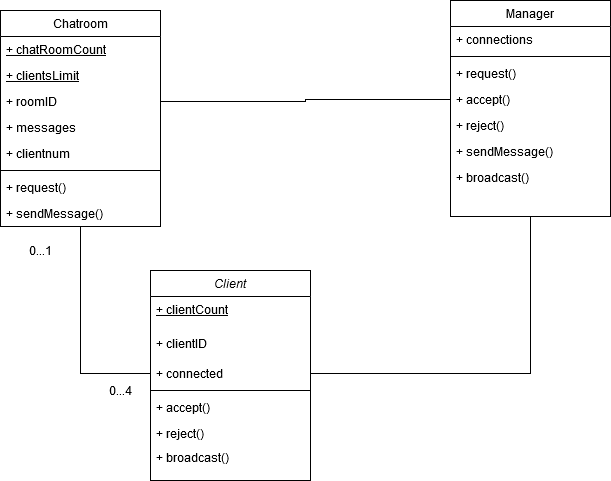

The diagram above was exported from draw.io. Its source (the exported page's mxGraphModel, read from the mxfile embedded in the PNG):
<mxGraphModel dx="987" dy="552" grid="1" gridSize="10" guides="1" tooltips="1" connect="1" arrows="1" fold="1" page="1" pageScale="1" pageWidth="827" pageHeight="1169" math="0" shadow="0">
  <root>
    <mxCell id="WIyWlLk6GJQsqaUBKTNV-0" />
    <mxCell id="WIyWlLk6GJQsqaUBKTNV-1" parent="WIyWlLk6GJQsqaUBKTNV-0" />
    <mxCell id="zkfFHV4jXpPFQw0GAbJ--6" value="Chatroom" style="swimlane;fontStyle=0;align=center;verticalAlign=top;childLayout=stackLayout;horizontal=1;startSize=26;horizontalStack=0;resizeParent=1;resizeLast=0;collapsible=1;marginBottom=0;rounded=0;shadow=0;strokeWidth=1;" parent="WIyWlLk6GJQsqaUBKTNV-1" vertex="1">
      <mxGeometry x="80" y="90" width="160" height="216" as="geometry">
        <mxRectangle x="130" y="380" width="160" height="26" as="alternateBounds" />
      </mxGeometry>
    </mxCell>
    <mxCell id="zkfFHV4jXpPFQw0GAbJ--7" value="+ chatRoomCount" style="text;align=left;verticalAlign=top;spacingLeft=4;spacingRight=4;overflow=hidden;rotatable=0;points=[[0,0.5],[1,0.5]];portConstraint=eastwest;fontStyle=4" parent="zkfFHV4jXpPFQw0GAbJ--6" vertex="1">
      <mxGeometry y="26" width="160" height="26" as="geometry" />
    </mxCell>
    <mxCell id="zkfFHV4jXpPFQw0GAbJ--8" value="+ clientsLimit" style="text;align=left;verticalAlign=top;spacingLeft=4;spacingRight=4;overflow=hidden;rotatable=0;points=[[0,0.5],[1,0.5]];portConstraint=eastwest;rounded=0;shadow=0;html=0;fontStyle=4" parent="zkfFHV4jXpPFQw0GAbJ--6" vertex="1">
      <mxGeometry y="52" width="160" height="26" as="geometry" />
    </mxCell>
    <mxCell id="e-G5k-kKxEJm1udl_QMH-7" value="+ roomID" style="text;align=left;verticalAlign=top;spacingLeft=4;spacingRight=4;overflow=hidden;rotatable=0;points=[[0,0.5],[1,0.5]];portConstraint=eastwest;rounded=0;shadow=0;html=0;fontStyle=0" vertex="1" parent="zkfFHV4jXpPFQw0GAbJ--6">
      <mxGeometry y="78" width="160" height="26" as="geometry" />
    </mxCell>
    <mxCell id="e-G5k-kKxEJm1udl_QMH-8" value="+ messages" style="text;align=left;verticalAlign=top;spacingLeft=4;spacingRight=4;overflow=hidden;rotatable=0;points=[[0,0.5],[1,0.5]];portConstraint=eastwest;rounded=0;shadow=0;html=0;fontStyle=0" vertex="1" parent="zkfFHV4jXpPFQw0GAbJ--6">
      <mxGeometry y="104" width="160" height="26" as="geometry" />
    </mxCell>
    <mxCell id="e-G5k-kKxEJm1udl_QMH-9" value="+ clientnum" style="text;align=left;verticalAlign=top;spacingLeft=4;spacingRight=4;overflow=hidden;rotatable=0;points=[[0,0.5],[1,0.5]];portConstraint=eastwest;rounded=0;shadow=0;html=0;fontStyle=0" vertex="1" parent="zkfFHV4jXpPFQw0GAbJ--6">
      <mxGeometry y="130" width="160" height="26" as="geometry" />
    </mxCell>
    <mxCell id="zkfFHV4jXpPFQw0GAbJ--9" value="" style="line;html=1;strokeWidth=1;align=left;verticalAlign=middle;spacingTop=-1;spacingLeft=3;spacingRight=3;rotatable=0;labelPosition=right;points=[];portConstraint=eastwest;" parent="zkfFHV4jXpPFQw0GAbJ--6" vertex="1">
      <mxGeometry y="156" width="160" height="8" as="geometry" />
    </mxCell>
    <mxCell id="zkfFHV4jXpPFQw0GAbJ--10" value="+ request()" style="text;align=left;verticalAlign=top;spacingLeft=4;spacingRight=4;overflow=hidden;rotatable=0;points=[[0,0.5],[1,0.5]];portConstraint=eastwest;fontStyle=0" parent="zkfFHV4jXpPFQw0GAbJ--6" vertex="1">
      <mxGeometry y="164" width="160" height="26" as="geometry" />
    </mxCell>
    <mxCell id="zkfFHV4jXpPFQw0GAbJ--11" value="+ sendMessage()" style="text;align=left;verticalAlign=top;spacingLeft=4;spacingRight=4;overflow=hidden;rotatable=0;points=[[0,0.5],[1,0.5]];portConstraint=eastwest;" parent="zkfFHV4jXpPFQw0GAbJ--6" vertex="1">
      <mxGeometry y="190" width="160" height="26" as="geometry" />
    </mxCell>
    <mxCell id="e-G5k-kKxEJm1udl_QMH-13" style="edgeStyle=orthogonalEdgeStyle;rounded=0;orthogonalLoop=1;jettySize=auto;html=1;entryX=0.5;entryY=1;entryDx=0;entryDy=0;endArrow=none;endFill=0;labelBorderColor=none;" edge="1" parent="WIyWlLk6GJQsqaUBKTNV-1" source="e-G5k-kKxEJm1udl_QMH-6" target="zkfFHV4jXpPFQw0GAbJ--6">
      <mxGeometry relative="1" as="geometry" />
    </mxCell>
    <mxCell id="zkfFHV4jXpPFQw0GAbJ--0" value="Client" style="swimlane;fontStyle=2;align=center;verticalAlign=top;childLayout=stackLayout;horizontal=1;startSize=26;horizontalStack=0;resizeParent=1;resizeLast=0;collapsible=1;marginBottom=0;rounded=0;shadow=0;strokeWidth=1;" parent="WIyWlLk6GJQsqaUBKTNV-1" vertex="1">
      <mxGeometry x="230" y="350" width="160" height="210" as="geometry">
        <mxRectangle x="230" y="140" width="160" height="26" as="alternateBounds" />
      </mxGeometry>
    </mxCell>
    <mxCell id="e-G5k-kKxEJm1udl_QMH-5" value="+ clientCount" style="text;align=left;verticalAlign=top;spacingLeft=4;spacingRight=4;overflow=hidden;rotatable=0;points=[[0,0.5],[1,0.5]];portConstraint=eastwest;fontStyle=4" vertex="1" parent="zkfFHV4jXpPFQw0GAbJ--0">
      <mxGeometry y="26" width="160" height="34" as="geometry" />
    </mxCell>
    <mxCell id="zkfFHV4jXpPFQw0GAbJ--1" value="+ clientID" style="text;align=left;verticalAlign=top;spacingLeft=4;spacingRight=4;overflow=hidden;rotatable=0;points=[[0,0.5],[1,0.5]];portConstraint=eastwest;fontStyle=0" parent="zkfFHV4jXpPFQw0GAbJ--0" vertex="1">
      <mxGeometry y="60" width="160" height="30" as="geometry" />
    </mxCell>
    <mxCell id="e-G5k-kKxEJm1udl_QMH-6" value="+ connected" style="text;align=left;verticalAlign=top;spacingLeft=4;spacingRight=4;overflow=hidden;rotatable=0;points=[[0,0.5],[1,0.5]];portConstraint=eastwest;fontStyle=0" vertex="1" parent="zkfFHV4jXpPFQw0GAbJ--0">
      <mxGeometry y="90" width="160" height="26" as="geometry" />
    </mxCell>
    <mxCell id="zkfFHV4jXpPFQw0GAbJ--4" value="" style="line;html=1;strokeWidth=1;align=left;verticalAlign=middle;spacingTop=-1;spacingLeft=3;spacingRight=3;rotatable=0;labelPosition=right;points=[];portConstraint=eastwest;" parent="zkfFHV4jXpPFQw0GAbJ--0" vertex="1">
      <mxGeometry y="116" width="160" height="8" as="geometry" />
    </mxCell>
    <mxCell id="zkfFHV4jXpPFQw0GAbJ--19" value="+ accept()" style="text;align=left;verticalAlign=top;spacingLeft=4;spacingRight=4;overflow=hidden;rotatable=0;points=[[0,0.5],[1,0.5]];portConstraint=eastwest;rounded=0;shadow=0;html=0;" parent="zkfFHV4jXpPFQw0GAbJ--0" vertex="1">
      <mxGeometry y="124" width="160" height="26" as="geometry" />
    </mxCell>
    <mxCell id="zkfFHV4jXpPFQw0GAbJ--5" value="+ reject()" style="text;align=left;verticalAlign=top;spacingLeft=4;spacingRight=4;overflow=hidden;rotatable=0;points=[[0,0.5],[1,0.5]];portConstraint=eastwest;" parent="zkfFHV4jXpPFQw0GAbJ--0" vertex="1">
      <mxGeometry y="150" width="160" height="24" as="geometry" />
    </mxCell>
    <mxCell id="e-G5k-kKxEJm1udl_QMH-1" value="+ broadcast()" style="text;align=left;verticalAlign=top;spacingLeft=4;spacingRight=4;overflow=hidden;rotatable=0;points=[[0,0.5],[1,0.5]];portConstraint=eastwest;" vertex="1" parent="zkfFHV4jXpPFQw0GAbJ--0">
      <mxGeometry y="174" width="160" height="26" as="geometry" />
    </mxCell>
    <mxCell id="e-G5k-kKxEJm1udl_QMH-15" style="edgeStyle=orthogonalEdgeStyle;rounded=0;orthogonalLoop=1;jettySize=auto;html=1;exitX=1;exitY=0.5;exitDx=0;exitDy=0;entryX=0;entryY=0.5;entryDx=0;entryDy=0;endArrow=none;endFill=0;" edge="1" parent="WIyWlLk6GJQsqaUBKTNV-1" source="e-G5k-kKxEJm1udl_QMH-7" target="zkfFHV4jXpPFQw0GAbJ--25">
      <mxGeometry relative="1" as="geometry" />
    </mxCell>
    <mxCell id="e-G5k-kKxEJm1udl_QMH-16" style="edgeStyle=orthogonalEdgeStyle;rounded=0;orthogonalLoop=1;jettySize=auto;html=1;entryX=0.5;entryY=1;entryDx=0;entryDy=0;endArrow=none;endFill=0;startArrow=none;startFill=0;" edge="1" parent="WIyWlLk6GJQsqaUBKTNV-1" source="e-G5k-kKxEJm1udl_QMH-6" target="zkfFHV4jXpPFQw0GAbJ--17">
      <mxGeometry relative="1" as="geometry" />
    </mxCell>
    <mxCell id="e-G5k-kKxEJm1udl_QMH-17" value="0...1" style="text;html=1;strokeColor=none;fillColor=none;align=center;verticalAlign=middle;whiteSpace=wrap;rounded=0;" vertex="1" parent="WIyWlLk6GJQsqaUBKTNV-1">
      <mxGeometry x="100" y="320" width="40" height="20" as="geometry" />
    </mxCell>
    <mxCell id="e-G5k-kKxEJm1udl_QMH-19" value="0...4" style="text;html=1;strokeColor=none;fillColor=none;align=center;verticalAlign=middle;whiteSpace=wrap;rounded=0;" vertex="1" parent="WIyWlLk6GJQsqaUBKTNV-1">
      <mxGeometry x="180" y="460" width="40" height="20" as="geometry" />
    </mxCell>
    <mxCell id="zkfFHV4jXpPFQw0GAbJ--17" value="Manager" style="swimlane;fontStyle=0;align=center;verticalAlign=top;childLayout=stackLayout;horizontal=1;startSize=26;horizontalStack=0;resizeParent=1;resizeLast=0;collapsible=1;marginBottom=0;rounded=0;shadow=0;strokeWidth=1;" parent="WIyWlLk6GJQsqaUBKTNV-1" vertex="1">
      <mxGeometry x="530" y="80" width="160" height="216" as="geometry">
        <mxRectangle x="550" y="140" width="160" height="26" as="alternateBounds" />
      </mxGeometry>
    </mxCell>
    <mxCell id="zkfFHV4jXpPFQw0GAbJ--18" value="+ connections" style="text;align=left;verticalAlign=top;spacingLeft=4;spacingRight=4;overflow=hidden;rotatable=0;points=[[0,0.5],[1,0.5]];portConstraint=eastwest;" parent="zkfFHV4jXpPFQw0GAbJ--17" vertex="1">
      <mxGeometry y="26" width="160" height="26" as="geometry" />
    </mxCell>
    <mxCell id="zkfFHV4jXpPFQw0GAbJ--23" value="" style="line;html=1;strokeWidth=1;align=left;verticalAlign=middle;spacingTop=-1;spacingLeft=3;spacingRight=3;rotatable=0;labelPosition=right;points=[];portConstraint=eastwest;" parent="zkfFHV4jXpPFQw0GAbJ--17" vertex="1">
      <mxGeometry y="52" width="160" height="8" as="geometry" />
    </mxCell>
    <mxCell id="zkfFHV4jXpPFQw0GAbJ--24" value="+ request()" style="text;align=left;verticalAlign=top;spacingLeft=4;spacingRight=4;overflow=hidden;rotatable=0;points=[[0,0.5],[1,0.5]];portConstraint=eastwest;" parent="zkfFHV4jXpPFQw0GAbJ--17" vertex="1">
      <mxGeometry y="60" width="160" height="26" as="geometry" />
    </mxCell>
    <mxCell id="zkfFHV4jXpPFQw0GAbJ--25" value="+ accept()" style="text;align=left;verticalAlign=top;spacingLeft=4;spacingRight=4;overflow=hidden;rotatable=0;points=[[0,0.5],[1,0.5]];portConstraint=eastwest;" parent="zkfFHV4jXpPFQw0GAbJ--17" vertex="1">
      <mxGeometry y="86" width="160" height="26" as="geometry" />
    </mxCell>
    <mxCell id="e-G5k-kKxEJm1udl_QMH-2" value="+ reject()" style="text;align=left;verticalAlign=top;spacingLeft=4;spacingRight=4;overflow=hidden;rotatable=0;points=[[0,0.5],[1,0.5]];portConstraint=eastwest;" vertex="1" parent="zkfFHV4jXpPFQw0GAbJ--17">
      <mxGeometry y="112" width="160" height="26" as="geometry" />
    </mxCell>
    <mxCell id="e-G5k-kKxEJm1udl_QMH-3" value="+ sendMessage()" style="text;align=left;verticalAlign=top;spacingLeft=4;spacingRight=4;overflow=hidden;rotatable=0;points=[[0,0.5],[1,0.5]];portConstraint=eastwest;" vertex="1" parent="zkfFHV4jXpPFQw0GAbJ--17">
      <mxGeometry y="138" width="160" height="26" as="geometry" />
    </mxCell>
    <mxCell id="e-G5k-kKxEJm1udl_QMH-4" value="+ broadcast()" style="text;align=left;verticalAlign=top;spacingLeft=4;spacingRight=4;overflow=hidden;rotatable=0;points=[[0,0.5],[1,0.5]];portConstraint=eastwest;" vertex="1" parent="zkfFHV4jXpPFQw0GAbJ--17">
      <mxGeometry y="164" width="160" height="26" as="geometry" />
    </mxCell>
  </root>
</mxGraphModel>